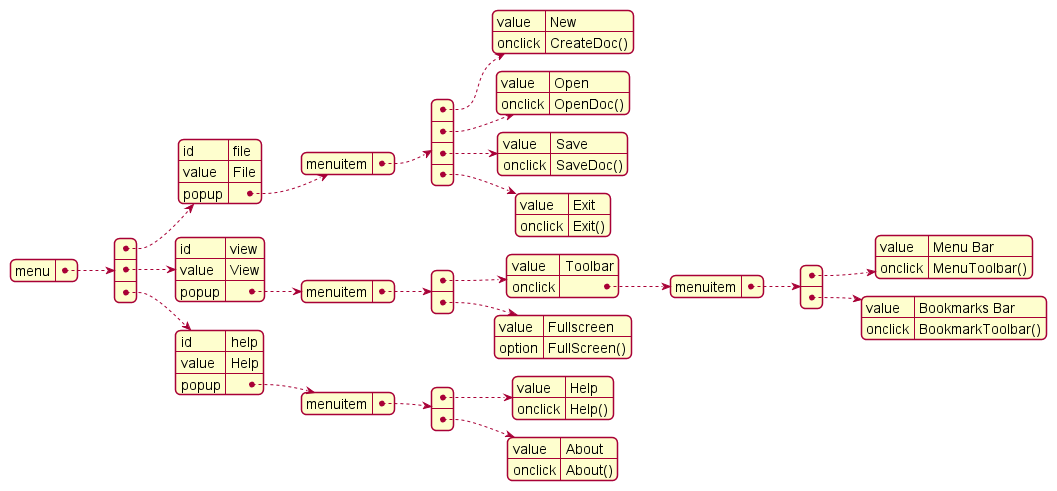

The diagram above was rendered by PlantUML. Its source (embedded in the PNG):
@startjson
{
  "menu": [
    {
      "id": "file",
      "value": "File",
      "popup": {
        "menuitem": [
          {
            "value": "New",
            "onclick": "CreateDoc()"
          },
          {
            "value": "Open",
            "onclick": "OpenDoc()"
          },
          {
            "value": "Save",
            "onclick": "SaveDoc()"
          },
          {
            "value": "Exit",
            "onclick": "Exit()"
          }
        ]
      }
    },
    {
      "id": "view",
      "value": "View",
      "popup": {
        "menuitem": [
          {
            "value": "Toolbar",
            "onclick": {
              "menuitem": [
                {
                  "value": "Menu Bar",
                  "onclick": "MenuToolbar()"
                },
                {
                  "value": "Bookmarks Bar",
                  "onclick": "BookmarkToolbar()"
                }
              ]
            }
          },
          {
             "value": "Fullscreen",
             "option": "FullScreen()"
          }
        ]
      }
    },
    {
      "id": "help",
      "value": "Help",
      "popup": {
        "menuitem": [
          {
            "value": "Help",
            "onclick": "Help()"
          },
          {
            "value": "About",
            "onclick": "About()"
          }
        ]
      }
    }
  ]
}
@endjson